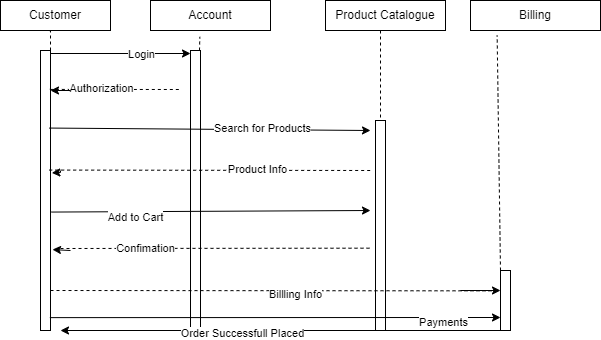

The diagram above was exported from draw.io. Its source (the exported page's mxGraphModel, read from the mxfile embedded in the PNG):
<mxGraphModel dx="782" dy="379" grid="1" gridSize="10" guides="1" tooltips="1" connect="1" arrows="1" fold="1" page="1" pageScale="1" pageWidth="850" pageHeight="1100" math="0" shadow="0">
  <root>
    <mxCell id="0" />
    <mxCell id="1" parent="0" />
    <mxCell id="TniAEdNuu5qsu_Cngxu7-1" value="Customer" style="rounded=0;whiteSpace=wrap;html=1;" vertex="1" parent="1">
      <mxGeometry x="40" y="30" width="110" height="30" as="geometry" />
    </mxCell>
    <mxCell id="TniAEdNuu5qsu_Cngxu7-2" value="Account" style="rounded=0;whiteSpace=wrap;html=1;" vertex="1" parent="1">
      <mxGeometry x="190" y="30" width="120" height="30" as="geometry" />
    </mxCell>
    <mxCell id="TniAEdNuu5qsu_Cngxu7-3" value="Product Catalogue" style="rounded=0;whiteSpace=wrap;html=1;" vertex="1" parent="1">
      <mxGeometry x="365" y="30" width="120" height="30" as="geometry" />
    </mxCell>
    <mxCell id="TniAEdNuu5qsu_Cngxu7-4" value="Billing" style="rounded=0;whiteSpace=wrap;html=1;" vertex="1" parent="1">
      <mxGeometry x="510" y="30" width="130" height="30" as="geometry" />
    </mxCell>
    <mxCell id="TniAEdNuu5qsu_Cngxu7-5" value="" style="html=1;points=[];perimeter=orthogonalPerimeter;" vertex="1" parent="1">
      <mxGeometry x="80" y="80" width="10" height="280" as="geometry" />
    </mxCell>
    <mxCell id="TniAEdNuu5qsu_Cngxu7-8" value="" style="endArrow=classic;html=1;rounded=0;" edge="1" parent="1">
      <mxGeometry width="50" height="50" relative="1" as="geometry">
        <mxPoint x="90" y="83" as="sourcePoint" />
        <mxPoint x="230" y="83" as="targetPoint" />
        <Array as="points">
          <mxPoint x="170" y="83" />
        </Array>
      </mxGeometry>
    </mxCell>
    <mxCell id="TniAEdNuu5qsu_Cngxu7-9" value="Login" style="edgeLabel;html=1;align=center;verticalAlign=middle;resizable=0;points=[];" vertex="1" connectable="0" parent="TniAEdNuu5qsu_Cngxu7-8">
      <mxGeometry x="0.281" relative="1" as="geometry">
        <mxPoint as="offset" />
      </mxGeometry>
    </mxCell>
    <mxCell id="TniAEdNuu5qsu_Cngxu7-10" value="" style="endArrow=none;dashed=1;html=1;rounded=0;exitX=0.933;exitY=0.139;exitDx=0;exitDy=0;exitPerimeter=0;" edge="1" parent="1" source="TniAEdNuu5qsu_Cngxu7-5">
      <mxGeometry width="50" height="50" relative="1" as="geometry">
        <mxPoint x="160" y="260" as="sourcePoint" />
        <mxPoint x="220" y="119" as="targetPoint" />
      </mxGeometry>
    </mxCell>
    <mxCell id="TniAEdNuu5qsu_Cngxu7-12" value="Authorization" style="edgeLabel;html=1;align=center;verticalAlign=middle;resizable=0;points=[];" vertex="1" connectable="0" parent="TniAEdNuu5qsu_Cngxu7-10">
      <mxGeometry x="-0.2143" y="1" relative="1" as="geometry">
        <mxPoint as="offset" />
      </mxGeometry>
    </mxCell>
    <mxCell id="TniAEdNuu5qsu_Cngxu7-11" value="" style="endArrow=classic;html=1;rounded=0;" edge="1" parent="1">
      <mxGeometry width="50" height="50" relative="1" as="geometry">
        <mxPoint x="110" y="120" as="sourcePoint" />
        <mxPoint x="90" y="120" as="targetPoint" />
      </mxGeometry>
    </mxCell>
    <mxCell id="TniAEdNuu5qsu_Cngxu7-14" value="" style="endArrow=none;dashed=1;html=1;rounded=0;entryX=0.411;entryY=1.211;entryDx=0;entryDy=0;entryPerimeter=0;" edge="1" parent="1" target="TniAEdNuu5qsu_Cngxu7-2">
      <mxGeometry width="50" height="50" relative="1" as="geometry">
        <mxPoint x="239" y="80" as="sourcePoint" />
        <mxPoint x="270" y="180" as="targetPoint" />
      </mxGeometry>
    </mxCell>
    <mxCell id="TniAEdNuu5qsu_Cngxu7-15" value="" style="endArrow=none;dashed=1;html=1;rounded=0;entryX=0.442;entryY=1.033;entryDx=0;entryDy=0;entryPerimeter=0;" edge="1" parent="1" target="TniAEdNuu5qsu_Cngxu7-1">
      <mxGeometry width="50" height="50" relative="1" as="geometry">
        <mxPoint x="90" y="80" as="sourcePoint" />
        <mxPoint x="40.32000000000005" y="106.32999999999998" as="targetPoint" />
        <Array as="points">
          <mxPoint x="90" y="60" />
        </Array>
      </mxGeometry>
    </mxCell>
    <mxCell id="TniAEdNuu5qsu_Cngxu7-16" value="" style="html=1;points=[];perimeter=orthogonalPerimeter;" vertex="1" parent="1">
      <mxGeometry x="230" y="80" width="10" height="280" as="geometry" />
    </mxCell>
    <mxCell id="TniAEdNuu5qsu_Cngxu7-17" value="" style="endArrow=classic;html=1;rounded=0;exitX=0.867;exitY=0.277;exitDx=0;exitDy=0;exitPerimeter=0;" edge="1" parent="1" source="TniAEdNuu5qsu_Cngxu7-5">
      <mxGeometry width="50" height="50" relative="1" as="geometry">
        <mxPoint x="160" y="270" as="sourcePoint" />
        <mxPoint x="410" y="160" as="targetPoint" />
      </mxGeometry>
    </mxCell>
    <mxCell id="TniAEdNuu5qsu_Cngxu7-18" value="Search for Products" style="edgeLabel;html=1;align=center;verticalAlign=middle;resizable=0;points=[];" vertex="1" connectable="0" parent="TniAEdNuu5qsu_Cngxu7-17">
      <mxGeometry x="0.3256" y="2" relative="1" as="geometry">
        <mxPoint as="offset" />
      </mxGeometry>
    </mxCell>
    <mxCell id="TniAEdNuu5qsu_Cngxu7-19" value="" style="html=1;points=[];perimeter=orthogonalPerimeter;" vertex="1" parent="1">
      <mxGeometry x="415" y="150" width="10" height="210" as="geometry" />
    </mxCell>
    <mxCell id="TniAEdNuu5qsu_Cngxu7-21" value="" style="endArrow=none;dashed=1;html=1;rounded=0;entryX=0.5;entryY=0;entryDx=0;entryDy=0;entryPerimeter=0;" edge="1" parent="1" target="TniAEdNuu5qsu_Cngxu7-19">
      <mxGeometry width="50" height="50" relative="1" as="geometry">
        <mxPoint x="420" y="60" as="sourcePoint" />
        <mxPoint x="420" y="140" as="targetPoint" />
      </mxGeometry>
    </mxCell>
    <mxCell id="TniAEdNuu5qsu_Cngxu7-23" value="" style="endArrow=none;dashed=1;html=1;rounded=0;exitX=0.867;exitY=0.427;exitDx=0;exitDy=0;exitPerimeter=0;" edge="1" parent="1" source="TniAEdNuu5qsu_Cngxu7-5">
      <mxGeometry width="50" height="50" relative="1" as="geometry">
        <mxPoint x="250" y="250" as="sourcePoint" />
        <mxPoint x="410" y="200" as="targetPoint" />
      </mxGeometry>
    </mxCell>
    <mxCell id="TniAEdNuu5qsu_Cngxu7-25" value="Product Info" style="edgeLabel;html=1;align=center;verticalAlign=middle;resizable=0;points=[];" vertex="1" connectable="0" parent="TniAEdNuu5qsu_Cngxu7-23">
      <mxGeometry x="0.2946" y="1" relative="1" as="geometry">
        <mxPoint as="offset" />
      </mxGeometry>
    </mxCell>
    <mxCell id="TniAEdNuu5qsu_Cngxu7-24" value="" style="endArrow=classic;html=1;rounded=0;entryX=1.133;entryY=0.437;entryDx=0;entryDy=0;entryPerimeter=0;" edge="1" parent="1" target="TniAEdNuu5qsu_Cngxu7-5">
      <mxGeometry width="50" height="50" relative="1" as="geometry">
        <mxPoint x="100" y="200" as="sourcePoint" />
        <mxPoint x="180" y="280" as="targetPoint" />
        <Array as="points">
          <mxPoint x="100" y="202" />
        </Array>
      </mxGeometry>
    </mxCell>
    <mxCell id="TniAEdNuu5qsu_Cngxu7-26" value="" style="endArrow=classic;html=1;rounded=0;exitX=1.067;exitY=0.577;exitDx=0;exitDy=0;exitPerimeter=0;" edge="1" parent="1" source="TniAEdNuu5qsu_Cngxu7-5">
      <mxGeometry width="50" height="50" relative="1" as="geometry">
        <mxPoint x="180" y="320" as="sourcePoint" />
        <mxPoint x="410" y="240" as="targetPoint" />
      </mxGeometry>
    </mxCell>
    <mxCell id="TniAEdNuu5qsu_Cngxu7-28" value="Add to Cart" style="edgeLabel;html=1;align=center;verticalAlign=middle;resizable=0;points=[];" vertex="1" connectable="0" parent="TniAEdNuu5qsu_Cngxu7-26">
      <mxGeometry x="-0.4741" y="-5" relative="1" as="geometry">
        <mxPoint as="offset" />
      </mxGeometry>
    </mxCell>
    <mxCell id="TniAEdNuu5qsu_Cngxu7-31" value="" style="endArrow=none;dashed=1;html=1;rounded=0;entryX=-0.3;entryY=0.608;entryDx=0;entryDy=0;entryPerimeter=0;" edge="1" parent="1" target="TniAEdNuu5qsu_Cngxu7-19">
      <mxGeometry width="50" height="50" relative="1" as="geometry">
        <mxPoint x="100" y="278" as="sourcePoint" />
        <mxPoint x="290" y="340" as="targetPoint" />
      </mxGeometry>
    </mxCell>
    <mxCell id="TniAEdNuu5qsu_Cngxu7-33" value="Confimation" style="edgeLabel;html=1;align=center;verticalAlign=middle;resizable=0;points=[];" vertex="1" connectable="0" parent="TniAEdNuu5qsu_Cngxu7-31">
      <mxGeometry x="-0.4573" relative="1" as="geometry">
        <mxPoint as="offset" />
      </mxGeometry>
    </mxCell>
    <mxCell id="TniAEdNuu5qsu_Cngxu7-32" value="" style="endArrow=classic;html=1;rounded=0;entryX=1.2;entryY=0.711;entryDx=0;entryDy=0;entryPerimeter=0;" edge="1" parent="1" target="TniAEdNuu5qsu_Cngxu7-5">
      <mxGeometry width="50" height="50" relative="1" as="geometry">
        <mxPoint x="110" y="280" as="sourcePoint" />
        <mxPoint x="170" y="330" as="targetPoint" />
      </mxGeometry>
    </mxCell>
    <mxCell id="TniAEdNuu5qsu_Cngxu7-34" value="" style="html=1;points=[];perimeter=orthogonalPerimeter;" vertex="1" parent="1">
      <mxGeometry x="540" y="300" width="10" height="60" as="geometry" />
    </mxCell>
    <mxCell id="TniAEdNuu5qsu_Cngxu7-36" value="" style="endArrow=classic;html=1;rounded=0;exitX=0.933;exitY=0.954;exitDx=0;exitDy=0;exitPerimeter=0;" edge="1" parent="1" source="TniAEdNuu5qsu_Cngxu7-5">
      <mxGeometry width="50" height="50" relative="1" as="geometry">
        <mxPoint x="100" y="320" as="sourcePoint" />
        <mxPoint x="540" y="347" as="targetPoint" />
      </mxGeometry>
    </mxCell>
    <mxCell id="TniAEdNuu5qsu_Cngxu7-39" value="Payments" style="edgeLabel;html=1;align=center;verticalAlign=middle;resizable=0;points=[];" vertex="1" connectable="0" parent="TniAEdNuu5qsu_Cngxu7-36">
      <mxGeometry x="0.7456" y="-4" relative="1" as="geometry">
        <mxPoint as="offset" />
      </mxGeometry>
    </mxCell>
    <mxCell id="TniAEdNuu5qsu_Cngxu7-38" value="" style="endArrow=none;dashed=1;html=1;rounded=0;entryX=0.205;entryY=1.167;entryDx=0;entryDy=0;entryPerimeter=0;" edge="1" parent="1" target="TniAEdNuu5qsu_Cngxu7-4">
      <mxGeometry width="50" height="50" relative="1" as="geometry">
        <mxPoint x="540" y="300" as="sourcePoint" />
        <mxPoint x="540" y="210" as="targetPoint" />
      </mxGeometry>
    </mxCell>
    <mxCell id="TniAEdNuu5qsu_Cngxu7-40" value="" style="endArrow=none;dashed=1;html=1;rounded=0;entryX=-0.467;entryY=0.339;entryDx=0;entryDy=0;entryPerimeter=0;" edge="1" parent="1" target="TniAEdNuu5qsu_Cngxu7-34">
      <mxGeometry width="50" height="50" relative="1" as="geometry">
        <mxPoint x="90" y="320" as="sourcePoint" />
        <mxPoint x="270" y="300" as="targetPoint" />
      </mxGeometry>
    </mxCell>
    <mxCell id="TniAEdNuu5qsu_Cngxu7-42" value="Billling Info" style="edgeLabel;html=1;align=center;verticalAlign=middle;resizable=0;points=[];" vertex="1" connectable="0" parent="TniAEdNuu5qsu_Cngxu7-40">
      <mxGeometry x="0.0988" y="-3" relative="1" as="geometry">
        <mxPoint as="offset" />
      </mxGeometry>
    </mxCell>
    <mxCell id="TniAEdNuu5qsu_Cngxu7-41" value="" style="endArrow=classic;html=1;rounded=0;" edge="1" parent="1">
      <mxGeometry width="50" height="50" relative="1" as="geometry">
        <mxPoint x="500" y="320" as="sourcePoint" />
        <mxPoint x="540" y="320" as="targetPoint" />
      </mxGeometry>
    </mxCell>
    <mxCell id="TniAEdNuu5qsu_Cngxu7-43" value="" style="endArrow=classic;html=1;rounded=0;" edge="1" parent="1">
      <mxGeometry width="50" height="50" relative="1" as="geometry">
        <mxPoint x="545" y="360" as="sourcePoint" />
        <mxPoint x="100" y="360" as="targetPoint" />
        <Array as="points">
          <mxPoint x="100" y="360" />
        </Array>
      </mxGeometry>
    </mxCell>
    <mxCell id="TniAEdNuu5qsu_Cngxu7-44" value="Order Successfull Placed" style="edgeLabel;html=1;align=center;verticalAlign=middle;resizable=0;points=[];" vertex="1" connectable="0" parent="TniAEdNuu5qsu_Cngxu7-43">
      <mxGeometry x="0.188" y="2" relative="1" as="geometry">
        <mxPoint as="offset" />
      </mxGeometry>
    </mxCell>
  </root>
</mxGraphModel>